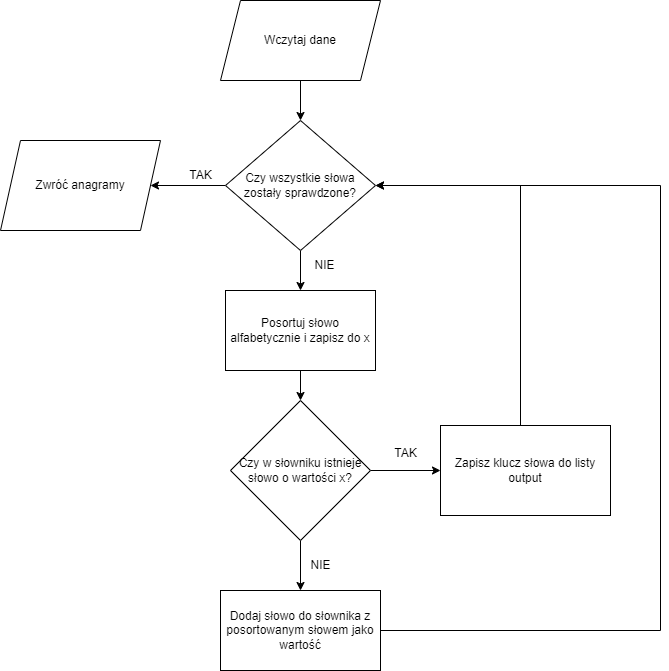

The diagram above was exported from draw.io. Its source (the exported page's mxGraphModel, read from the mxfile embedded in the PNG):
<mxGraphModel dx="792" dy="1105" grid="1" gridSize="10" guides="1" tooltips="1" connect="1" arrows="1" fold="1" page="1" pageScale="1" pageWidth="827" pageHeight="1169" math="0" shadow="0">
  <root>
    <mxCell id="0" />
    <mxCell id="1" parent="0" />
    <mxCell id="SmO0z8Azu65Vibvb3Mfp-8" style="edgeStyle=orthogonalEdgeStyle;rounded=0;orthogonalLoop=1;jettySize=auto;html=1;entryX=0.5;entryY=0;entryDx=0;entryDy=0;" edge="1" parent="1" source="SmO0z8Azu65Vibvb3Mfp-1" target="SmO0z8Azu65Vibvb3Mfp-2">
      <mxGeometry relative="1" as="geometry" />
    </mxCell>
    <mxCell id="SmO0z8Azu65Vibvb3Mfp-1" value="Wczytaj dane" style="shape=parallelogram;perimeter=parallelogramPerimeter;whiteSpace=wrap;html=1;fixedSize=1;" vertex="1" parent="1">
      <mxGeometry x="310" y="90" width="160" height="80" as="geometry" />
    </mxCell>
    <mxCell id="SmO0z8Azu65Vibvb3Mfp-9" style="edgeStyle=orthogonalEdgeStyle;rounded=0;orthogonalLoop=1;jettySize=auto;html=1;entryX=0.5;entryY=0;entryDx=0;entryDy=0;" edge="1" parent="1" source="SmO0z8Azu65Vibvb3Mfp-2" target="SmO0z8Azu65Vibvb3Mfp-4">
      <mxGeometry relative="1" as="geometry" />
    </mxCell>
    <mxCell id="SmO0z8Azu65Vibvb3Mfp-10" style="edgeStyle=orthogonalEdgeStyle;rounded=0;orthogonalLoop=1;jettySize=auto;html=1;entryX=1;entryY=0.5;entryDx=0;entryDy=0;" edge="1" parent="1" source="SmO0z8Azu65Vibvb3Mfp-2" target="SmO0z8Azu65Vibvb3Mfp-3">
      <mxGeometry relative="1" as="geometry" />
    </mxCell>
    <mxCell id="SmO0z8Azu65Vibvb3Mfp-2" value="Czy wszystkie słowa zostały sprawdzone?" style="rhombus;whiteSpace=wrap;html=1;" vertex="1" parent="1">
      <mxGeometry x="315" y="210" width="150" height="130" as="geometry" />
    </mxCell>
    <mxCell id="SmO0z8Azu65Vibvb3Mfp-3" value="Zwróć anagramy" style="shape=parallelogram;perimeter=parallelogramPerimeter;whiteSpace=wrap;html=1;fixedSize=1;" vertex="1" parent="1">
      <mxGeometry x="90" y="230" width="160" height="90" as="geometry" />
    </mxCell>
    <mxCell id="SmO0z8Azu65Vibvb3Mfp-11" style="edgeStyle=orthogonalEdgeStyle;rounded=0;orthogonalLoop=1;jettySize=auto;html=1;entryX=0.5;entryY=0;entryDx=0;entryDy=0;" edge="1" parent="1" source="SmO0z8Azu65Vibvb3Mfp-4" target="SmO0z8Azu65Vibvb3Mfp-5">
      <mxGeometry relative="1" as="geometry" />
    </mxCell>
    <mxCell id="SmO0z8Azu65Vibvb3Mfp-4" value="Posortuj słowo alfabetycznie i zapisz do x" style="rounded=0;whiteSpace=wrap;html=1;" vertex="1" parent="1">
      <mxGeometry x="315" y="380" width="150" height="80" as="geometry" />
    </mxCell>
    <mxCell id="SmO0z8Azu65Vibvb3Mfp-12" style="edgeStyle=orthogonalEdgeStyle;rounded=0;orthogonalLoop=1;jettySize=auto;html=1;entryX=0.5;entryY=0;entryDx=0;entryDy=0;" edge="1" parent="1" source="SmO0z8Azu65Vibvb3Mfp-5" target="SmO0z8Azu65Vibvb3Mfp-7">
      <mxGeometry relative="1" as="geometry" />
    </mxCell>
    <mxCell id="SmO0z8Azu65Vibvb3Mfp-13" style="edgeStyle=orthogonalEdgeStyle;rounded=0;orthogonalLoop=1;jettySize=auto;html=1;entryX=0;entryY=0.5;entryDx=0;entryDy=0;" edge="1" parent="1" source="SmO0z8Azu65Vibvb3Mfp-5" target="SmO0z8Azu65Vibvb3Mfp-6">
      <mxGeometry relative="1" as="geometry" />
    </mxCell>
    <mxCell id="SmO0z8Azu65Vibvb3Mfp-5" value="Czy w słowniku istnieje słowo o wartości x?" style="rhombus;whiteSpace=wrap;html=1;" vertex="1" parent="1">
      <mxGeometry x="320" y="490" width="140" height="140" as="geometry" />
    </mxCell>
    <mxCell id="SmO0z8Azu65Vibvb3Mfp-14" style="edgeStyle=orthogonalEdgeStyle;rounded=0;orthogonalLoop=1;jettySize=auto;html=1;entryX=1;entryY=0.5;entryDx=0;entryDy=0;" edge="1" parent="1" source="SmO0z8Azu65Vibvb3Mfp-6" target="SmO0z8Azu65Vibvb3Mfp-2">
      <mxGeometry relative="1" as="geometry">
        <Array as="points">
          <mxPoint x="610" y="275" />
        </Array>
      </mxGeometry>
    </mxCell>
    <mxCell id="SmO0z8Azu65Vibvb3Mfp-6" value="Zapisz klucz słowa do listy output" style="rounded=0;whiteSpace=wrap;html=1;" vertex="1" parent="1">
      <mxGeometry x="530" y="515" width="170" height="90" as="geometry" />
    </mxCell>
    <mxCell id="SmO0z8Azu65Vibvb3Mfp-16" style="edgeStyle=orthogonalEdgeStyle;rounded=0;orthogonalLoop=1;jettySize=auto;html=1;entryX=1;entryY=0.5;entryDx=0;entryDy=0;" edge="1" parent="1" source="SmO0z8Azu65Vibvb3Mfp-7" target="SmO0z8Azu65Vibvb3Mfp-2">
      <mxGeometry relative="1" as="geometry">
        <Array as="points">
          <mxPoint x="750" y="720" />
          <mxPoint x="750" y="275" />
        </Array>
      </mxGeometry>
    </mxCell>
    <mxCell id="SmO0z8Azu65Vibvb3Mfp-7" value="Dodaj słowo do słownika z posortowanym słowem jako wartość" style="rounded=0;whiteSpace=wrap;html=1;" vertex="1" parent="1">
      <mxGeometry x="310" y="680" width="160" height="80" as="geometry" />
    </mxCell>
    <mxCell id="SmO0z8Azu65Vibvb3Mfp-17" value="TAK" style="text;html=1;align=center;verticalAlign=middle;resizable=0;points=[];autosize=1;strokeColor=none;fillColor=none;" vertex="1" parent="1">
      <mxGeometry x="265" y="250" width="50" height="30" as="geometry" />
    </mxCell>
    <mxCell id="SmO0z8Azu65Vibvb3Mfp-18" value="NIE" style="text;html=1;align=center;verticalAlign=middle;resizable=0;points=[];autosize=1;strokeColor=none;fillColor=none;" vertex="1" parent="1">
      <mxGeometry x="394" y="340" width="40" height="30" as="geometry" />
    </mxCell>
    <mxCell id="SmO0z8Azu65Vibvb3Mfp-19" value="TAK" style="text;html=1;align=center;verticalAlign=middle;resizable=0;points=[];autosize=1;strokeColor=none;fillColor=none;" vertex="1" parent="1">
      <mxGeometry x="470" y="528" width="50" height="30" as="geometry" />
    </mxCell>
    <mxCell id="SmO0z8Azu65Vibvb3Mfp-20" value="NIE" style="text;html=1;align=center;verticalAlign=middle;resizable=0;points=[];autosize=1;strokeColor=none;fillColor=none;" vertex="1" parent="1">
      <mxGeometry x="390" y="640" width="40" height="30" as="geometry" />
    </mxCell>
  </root>
</mxGraphModel>